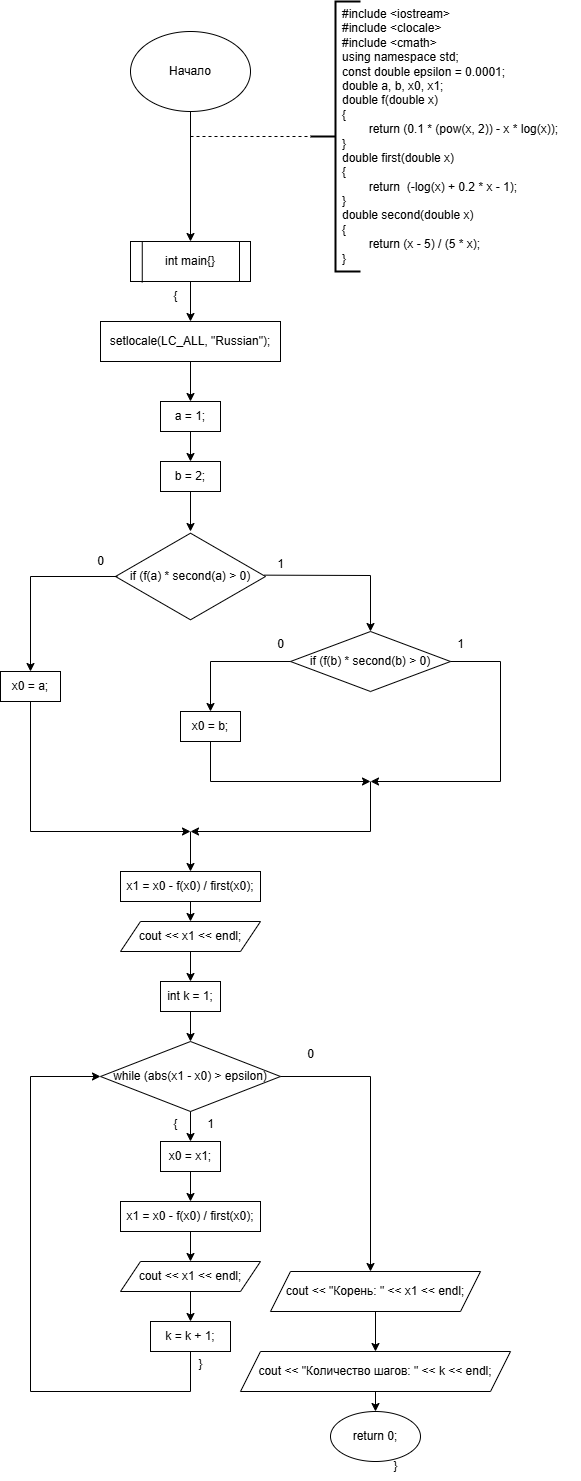

The diagram above was exported from draw.io. Its source (the exported page's mxGraphModel, read from the mxfile embedded in the PNG):
<mxGraphModel dx="1068" dy="553" grid="1" gridSize="10" guides="1" tooltips="1" connect="1" arrows="1" fold="1" page="1" pageScale="1" pageWidth="827" pageHeight="1169" math="0" shadow="0">
  <root>
    <mxCell id="0" />
    <mxCell id="1" parent="0" />
    <mxCell id="Nv7Is99M97ZVYjOekO0t-1" value="Начало" style="ellipse;whiteSpace=wrap;html=1;" vertex="1" parent="1">
      <mxGeometry x="180" y="40" width="120" height="80" as="geometry" />
    </mxCell>
    <mxCell id="Nv7Is99M97ZVYjOekO0t-2" value="" style="endArrow=classic;html=1;rounded=0;exitX=0.5;exitY=1;exitDx=0;exitDy=0;" edge="1" parent="1" source="Nv7Is99M97ZVYjOekO0t-1">
      <mxGeometry width="50" height="50" relative="1" as="geometry">
        <mxPoint x="240" y="160" as="sourcePoint" />
        <mxPoint x="240" y="250" as="targetPoint" />
      </mxGeometry>
    </mxCell>
    <mxCell id="Nv7Is99M97ZVYjOekO0t-3" value="" style="strokeWidth=2;html=1;shape=mxgraph.flowchart.annotation_2;align=left;labelPosition=right;pointerEvents=1;" vertex="1" parent="1">
      <mxGeometry x="360" y="10" width="50" height="270" as="geometry" />
    </mxCell>
    <mxCell id="Nv7Is99M97ZVYjOekO0t-4" value="" style="endArrow=none;dashed=1;html=1;rounded=0;entryX=0;entryY=0.5;entryDx=0;entryDy=0;entryPerimeter=0;" edge="1" parent="1" target="Nv7Is99M97ZVYjOekO0t-3">
      <mxGeometry width="50" height="50" relative="1" as="geometry">
        <mxPoint x="240" y="145" as="sourcePoint" />
        <mxPoint x="290" y="110" as="targetPoint" />
      </mxGeometry>
    </mxCell>
    <mxCell id="Nv7Is99M97ZVYjOekO0t-5" value="&lt;div&gt;#include &amp;lt;iostream&amp;gt;&lt;/div&gt;&lt;div&gt;#include &amp;lt;clocale&amp;gt;&lt;/div&gt;&lt;div&gt;#include &amp;lt;cmath&amp;gt;&lt;/div&gt;&lt;div&gt;using namespace std;&lt;/div&gt;&lt;div&gt;const double epsilon = 0.0001;&lt;/div&gt;&lt;div&gt;double a, b, x0, x1;&lt;/div&gt;&lt;div&gt;&lt;div&gt;double f(double x)&lt;/div&gt;&lt;div&gt;{&lt;/div&gt;&lt;div&gt;&lt;span style=&quot;white-space-collapse: collapse;&quot;&gt;&lt;span style=&quot;white-space-collapse: preserve;&quot;&gt;&#09;&lt;/span&gt;return (0.1 * (pow(x, 2)) - x * log(x));&lt;/span&gt;&lt;/div&gt;&lt;div&gt;}&lt;/div&gt;&lt;/div&gt;&lt;div&gt;&lt;div&gt;double first(double x)&lt;/div&gt;&lt;div&gt;{&lt;/div&gt;&lt;div&gt;&lt;span style=&quot;white-space-collapse: collapse;&quot;&gt;&lt;span style=&quot;white-space-collapse: preserve;&quot;&gt;&#09;&lt;/span&gt;return&amp;nbsp; (-log(x) + 0.2 * x - 1);&lt;/span&gt;&lt;/div&gt;&lt;div&gt;}&lt;/div&gt;&lt;/div&gt;&lt;div&gt;&lt;div&gt;double second(double x)&lt;/div&gt;&lt;div&gt;{&lt;/div&gt;&lt;div&gt;&lt;span style=&quot;white-space-collapse: collapse;&quot;&gt;&lt;span style=&quot;white-space-collapse: preserve;&quot;&gt;&#09;&lt;/span&gt;return (x - 5) / (5 * x);&lt;/span&gt;&lt;/div&gt;&lt;div&gt;}&lt;/div&gt;&lt;/div&gt;" style="text;html=1;align=left;verticalAlign=middle;resizable=0;points=[];autosize=1;strokeColor=none;fillColor=none;" vertex="1" parent="1">
      <mxGeometry x="390" y="10" width="240" height="270" as="geometry" />
    </mxCell>
    <mxCell id="Nv7Is99M97ZVYjOekO0t-6" value="int main{}" style="rounded=0;whiteSpace=wrap;html=1;" vertex="1" parent="1">
      <mxGeometry x="180" y="250" width="120" height="40" as="geometry" />
    </mxCell>
    <mxCell id="Nv7Is99M97ZVYjOekO0t-7" value="" style="endArrow=none;html=1;rounded=0;" edge="1" parent="1">
      <mxGeometry width="50" height="50" relative="1" as="geometry">
        <mxPoint x="289" y="290" as="sourcePoint" />
        <mxPoint x="289" y="250" as="targetPoint" />
      </mxGeometry>
    </mxCell>
    <mxCell id="Nv7Is99M97ZVYjOekO0t-8" value="" style="endArrow=none;html=1;rounded=0;exitX=0.098;exitY=1.023;exitDx=0;exitDy=0;exitPerimeter=0;entryX=0.098;entryY=-0.003;entryDx=0;entryDy=0;entryPerimeter=0;" edge="1" parent="1" source="Nv7Is99M97ZVYjOekO0t-6" target="Nv7Is99M97ZVYjOekO0t-6">
      <mxGeometry width="50" height="50" relative="1" as="geometry">
        <mxPoint x="280" y="280" as="sourcePoint" />
        <mxPoint x="290" y="250" as="targetPoint" />
      </mxGeometry>
    </mxCell>
    <mxCell id="Nv7Is99M97ZVYjOekO0t-11" value="" style="endArrow=classic;html=1;rounded=0;exitX=0.5;exitY=1;exitDx=0;exitDy=0;entryX=0.5;entryY=0;entryDx=0;entryDy=0;" edge="1" parent="1" source="Nv7Is99M97ZVYjOekO0t-6" target="Nv7Is99M97ZVYjOekO0t-13">
      <mxGeometry width="50" height="50" relative="1" as="geometry">
        <mxPoint x="240" y="310" as="sourcePoint" />
        <mxPoint x="240" y="360" as="targetPoint" />
      </mxGeometry>
    </mxCell>
    <mxCell id="Nv7Is99M97ZVYjOekO0t-10" value="{" style="text;html=1;align=center;verticalAlign=middle;resizable=0;points=[];autosize=1;strokeColor=none;fillColor=none;" vertex="1" parent="1">
      <mxGeometry x="210" y="290" width="30" height="30" as="geometry" />
    </mxCell>
    <mxCell id="Nv7Is99M97ZVYjOekO0t-13" value="setlocale(LC_ALL, &quot;Russian&quot;);" style="rounded=0;whiteSpace=wrap;html=1;" vertex="1" parent="1">
      <mxGeometry x="150" y="330" width="180" height="40" as="geometry" />
    </mxCell>
    <mxCell id="Nv7Is99M97ZVYjOekO0t-14" value="" style="endArrow=classic;html=1;rounded=0;exitX=0.5;exitY=1;exitDx=0;exitDy=0;" edge="1" parent="1" source="Nv7Is99M97ZVYjOekO0t-13">
      <mxGeometry width="50" height="50" relative="1" as="geometry">
        <mxPoint x="220" y="400" as="sourcePoint" />
        <mxPoint x="240" y="410" as="targetPoint" />
      </mxGeometry>
    </mxCell>
    <mxCell id="Nv7Is99M97ZVYjOekO0t-15" value="a = 1;" style="rounded=0;whiteSpace=wrap;html=1;" vertex="1" parent="1">
      <mxGeometry x="210" y="410" width="60" height="30" as="geometry" />
    </mxCell>
    <mxCell id="Nv7Is99M97ZVYjOekO0t-29" value="" style="endArrow=classic;html=1;rounded=0;exitX=0.5;exitY=1;exitDx=0;exitDy=0;" edge="1" parent="1" source="Nv7Is99M97ZVYjOekO0t-15">
      <mxGeometry width="50" height="50" relative="1" as="geometry">
        <mxPoint x="220" y="340" as="sourcePoint" />
        <mxPoint x="240" y="470" as="targetPoint" />
      </mxGeometry>
    </mxCell>
    <mxCell id="Nv7Is99M97ZVYjOekO0t-30" value="b = 2;" style="rounded=0;whiteSpace=wrap;html=1;" vertex="1" parent="1">
      <mxGeometry x="210" y="470" width="60" height="30" as="geometry" />
    </mxCell>
    <mxCell id="Nv7Is99M97ZVYjOekO0t-31" value="" style="endArrow=classic;html=1;rounded=0;exitX=0.5;exitY=1;exitDx=0;exitDy=0;" edge="1" parent="1" source="Nv7Is99M97ZVYjOekO0t-30">
      <mxGeometry width="50" height="50" relative="1" as="geometry">
        <mxPoint x="220" y="510" as="sourcePoint" />
        <mxPoint x="240" y="540" as="targetPoint" />
      </mxGeometry>
    </mxCell>
    <mxCell id="Nv7Is99M97ZVYjOekO0t-32" value="if (f(a) * second(a) &amp;gt; 0)" style="html=1;whiteSpace=wrap;aspect=fixed;shape=isoRectangle;" vertex="1" parent="1">
      <mxGeometry x="165" y="540" width="150" height="90" as="geometry" />
    </mxCell>
    <mxCell id="Nv7Is99M97ZVYjOekO0t-33" value="" style="endArrow=classic;html=1;rounded=0;" edge="1" parent="1">
      <mxGeometry width="50" height="50" relative="1" as="geometry">
        <mxPoint x="167" y="585" as="sourcePoint" />
        <mxPoint x="80" y="680" as="targetPoint" />
        <Array as="points">
          <mxPoint x="80" y="585" />
        </Array>
      </mxGeometry>
    </mxCell>
    <mxCell id="Nv7Is99M97ZVYjOekO0t-34" value="" style="endArrow=classic;html=1;rounded=0;exitX=0.993;exitY=0.485;exitDx=0;exitDy=0;exitPerimeter=0;" edge="1" parent="1" source="Nv7Is99M97ZVYjOekO0t-32">
      <mxGeometry width="50" height="50" relative="1" as="geometry">
        <mxPoint x="340" y="670" as="sourcePoint" />
        <mxPoint x="420" y="640" as="targetPoint" />
        <Array as="points">
          <mxPoint x="420" y="584" />
        </Array>
      </mxGeometry>
    </mxCell>
    <mxCell id="Nv7Is99M97ZVYjOekO0t-35" value="if (f(b) * second(b) &amp;gt; 0)" style="rhombus;whiteSpace=wrap;html=1;" vertex="1" parent="1">
      <mxGeometry x="340" y="640" width="160" height="60" as="geometry" />
    </mxCell>
    <mxCell id="Nv7Is99M97ZVYjOekO0t-36" value="x0 = a;" style="rounded=0;whiteSpace=wrap;html=1;" vertex="1" parent="1">
      <mxGeometry x="50" y="680" width="60" height="30" as="geometry" />
    </mxCell>
    <mxCell id="Nv7Is99M97ZVYjOekO0t-37" value="" style="endArrow=classic;html=1;rounded=0;exitX=0;exitY=0.5;exitDx=0;exitDy=0;" edge="1" parent="1" source="Nv7Is99M97ZVYjOekO0t-35">
      <mxGeometry width="50" height="50" relative="1" as="geometry">
        <mxPoint x="240" y="710" as="sourcePoint" />
        <mxPoint x="260" y="720" as="targetPoint" />
        <Array as="points">
          <mxPoint x="260" y="670" />
        </Array>
      </mxGeometry>
    </mxCell>
    <mxCell id="Nv7Is99M97ZVYjOekO0t-38" value="" style="endArrow=classic;html=1;rounded=0;exitX=1;exitY=0.5;exitDx=0;exitDy=0;" edge="1" parent="1" source="Nv7Is99M97ZVYjOekO0t-35">
      <mxGeometry width="50" height="50" relative="1" as="geometry">
        <mxPoint x="400" y="720" as="sourcePoint" />
        <mxPoint x="420" y="790" as="targetPoint" />
        <Array as="points">
          <mxPoint x="550" y="670" />
          <mxPoint x="550" y="790" />
        </Array>
      </mxGeometry>
    </mxCell>
    <mxCell id="Nv7Is99M97ZVYjOekO0t-39" value="x0 = b;" style="rounded=0;whiteSpace=wrap;html=1;" vertex="1" parent="1">
      <mxGeometry x="230" y="720" width="60" height="30" as="geometry" />
    </mxCell>
    <mxCell id="Nv7Is99M97ZVYjOekO0t-40" value="" style="endArrow=classic;html=1;rounded=0;exitX=0.5;exitY=1;exitDx=0;exitDy=0;" edge="1" parent="1" source="Nv7Is99M97ZVYjOekO0t-39">
      <mxGeometry width="50" height="50" relative="1" as="geometry">
        <mxPoint x="320" y="770" as="sourcePoint" />
        <mxPoint x="420" y="790" as="targetPoint" />
        <Array as="points">
          <mxPoint x="260" y="790" />
        </Array>
      </mxGeometry>
    </mxCell>
    <mxCell id="Nv7Is99M97ZVYjOekO0t-41" value="" style="endArrow=classic;html=1;rounded=0;exitX=0.5;exitY=1;exitDx=0;exitDy=0;" edge="1" parent="1" source="Nv7Is99M97ZVYjOekO0t-36">
      <mxGeometry width="50" height="50" relative="1" as="geometry">
        <mxPoint x="240" y="790" as="sourcePoint" />
        <mxPoint x="240" y="840" as="targetPoint" />
        <Array as="points">
          <mxPoint x="80" y="840" />
        </Array>
      </mxGeometry>
    </mxCell>
    <mxCell id="Nv7Is99M97ZVYjOekO0t-42" value="" style="endArrow=classic;html=1;rounded=0;" edge="1" parent="1">
      <mxGeometry width="50" height="50" relative="1" as="geometry">
        <mxPoint x="420" y="790" as="sourcePoint" />
        <mxPoint x="240" y="840" as="targetPoint" />
        <Array as="points">
          <mxPoint x="420" y="840" />
        </Array>
      </mxGeometry>
    </mxCell>
    <mxCell id="Nv7Is99M97ZVYjOekO0t-43" value="" style="endArrow=classic;html=1;rounded=0;" edge="1" parent="1">
      <mxGeometry width="50" height="50" relative="1" as="geometry">
        <mxPoint x="240" y="840" as="sourcePoint" />
        <mxPoint x="240" y="880" as="targetPoint" />
      </mxGeometry>
    </mxCell>
    <mxCell id="Nv7Is99M97ZVYjOekO0t-44" value="x1 = x0 - f(x0) / first(x0);" style="rounded=0;whiteSpace=wrap;html=1;" vertex="1" parent="1">
      <mxGeometry x="170" y="880" width="140" height="30" as="geometry" />
    </mxCell>
    <mxCell id="Nv7Is99M97ZVYjOekO0t-45" value="" style="endArrow=classic;html=1;rounded=0;exitX=0.5;exitY=1;exitDx=0;exitDy=0;" edge="1" parent="1" source="Nv7Is99M97ZVYjOekO0t-44" target="Nv7Is99M97ZVYjOekO0t-46">
      <mxGeometry width="50" height="50" relative="1" as="geometry">
        <mxPoint x="230" y="840" as="sourcePoint" />
        <mxPoint x="240" y="940" as="targetPoint" />
      </mxGeometry>
    </mxCell>
    <mxCell id="Nv7Is99M97ZVYjOekO0t-46" value="cout &amp;lt;&amp;lt; x1 &amp;lt;&amp;lt; endl;" style="shape=parallelogram;perimeter=parallelogramPerimeter;whiteSpace=wrap;html=1;fixedSize=1;" vertex="1" parent="1">
      <mxGeometry x="170" y="930" width="140" height="30" as="geometry" />
    </mxCell>
    <mxCell id="Nv7Is99M97ZVYjOekO0t-47" value="" style="endArrow=classic;html=1;rounded=0;exitX=0.5;exitY=1;exitDx=0;exitDy=0;" edge="1" parent="1" source="Nv7Is99M97ZVYjOekO0t-46" target="Nv7Is99M97ZVYjOekO0t-48">
      <mxGeometry width="50" height="50" relative="1" as="geometry">
        <mxPoint x="220" y="950" as="sourcePoint" />
        <mxPoint x="240" y="1020" as="targetPoint" />
      </mxGeometry>
    </mxCell>
    <mxCell id="Nv7Is99M97ZVYjOekO0t-48" value="int k = 1;" style="rounded=0;whiteSpace=wrap;html=1;" vertex="1" parent="1">
      <mxGeometry x="210" y="990" width="60" height="30" as="geometry" />
    </mxCell>
    <mxCell id="Nv7Is99M97ZVYjOekO0t-49" value="" style="endArrow=classic;html=1;rounded=0;exitX=0.5;exitY=1;exitDx=0;exitDy=0;" edge="1" parent="1" source="Nv7Is99M97ZVYjOekO0t-48">
      <mxGeometry width="50" height="50" relative="1" as="geometry">
        <mxPoint x="220" y="1040" as="sourcePoint" />
        <mxPoint x="240" y="1050" as="targetPoint" />
      </mxGeometry>
    </mxCell>
    <mxCell id="Nv7Is99M97ZVYjOekO0t-50" value="while (abs(x1 - x0) &gt; epsilon)" style="rhombus;whiteSpace=wrap;html=1;" vertex="1" parent="1">
      <mxGeometry x="150" y="1050" width="180" height="70" as="geometry" />
    </mxCell>
    <mxCell id="Nv7Is99M97ZVYjOekO0t-51" value="" style="endArrow=classic;html=1;rounded=0;exitX=0.5;exitY=1;exitDx=0;exitDy=0;" edge="1" parent="1" source="Nv7Is99M97ZVYjOekO0t-50">
      <mxGeometry width="50" height="50" relative="1" as="geometry">
        <mxPoint x="210" y="1100" as="sourcePoint" />
        <mxPoint x="240" y="1150" as="targetPoint" />
      </mxGeometry>
    </mxCell>
    <mxCell id="Nv7Is99M97ZVYjOekO0t-52" value="x0 = x1;" style="rounded=0;whiteSpace=wrap;html=1;" vertex="1" parent="1">
      <mxGeometry x="210" y="1150" width="60" height="30" as="geometry" />
    </mxCell>
    <mxCell id="Nv7Is99M97ZVYjOekO0t-53" value="" style="endArrow=classic;html=1;rounded=0;exitX=0.5;exitY=1;exitDx=0;exitDy=0;" edge="1" parent="1" source="Nv7Is99M97ZVYjOekO0t-52">
      <mxGeometry width="50" height="50" relative="1" as="geometry">
        <mxPoint x="210" y="1130" as="sourcePoint" />
        <mxPoint x="240" y="1210" as="targetPoint" />
      </mxGeometry>
    </mxCell>
    <mxCell id="Nv7Is99M97ZVYjOekO0t-54" value="x1 = x0 - f(x0) / first(x0);" style="rounded=0;whiteSpace=wrap;html=1;" vertex="1" parent="1">
      <mxGeometry x="170" y="1210" width="140" height="30" as="geometry" />
    </mxCell>
    <mxCell id="Nv7Is99M97ZVYjOekO0t-55" value="cout &lt;&lt; x1 &lt;&lt; endl;" style="shape=parallelogram;perimeter=parallelogramPerimeter;whiteSpace=wrap;html=1;fixedSize=1;" vertex="1" parent="1">
      <mxGeometry x="170" y="1270" width="140" height="30" as="geometry" />
    </mxCell>
    <mxCell id="Nv7Is99M97ZVYjOekO0t-56" value="" style="endArrow=classic;html=1;rounded=0;exitX=0.5;exitY=1;exitDx=0;exitDy=0;entryX=0.5;entryY=0;entryDx=0;entryDy=0;" edge="1" parent="1" source="Nv7Is99M97ZVYjOekO0t-54" target="Nv7Is99M97ZVYjOekO0t-55">
      <mxGeometry width="50" height="50" relative="1" as="geometry">
        <mxPoint x="210" y="1300" as="sourcePoint" />
        <mxPoint x="260" y="1250" as="targetPoint" />
      </mxGeometry>
    </mxCell>
    <mxCell id="Nv7Is99M97ZVYjOekO0t-57" value="" style="endArrow=classic;html=1;rounded=0;exitX=0.5;exitY=1;exitDx=0;exitDy=0;" edge="1" parent="1" source="Nv7Is99M97ZVYjOekO0t-55" target="Nv7Is99M97ZVYjOekO0t-58">
      <mxGeometry width="50" height="50" relative="1" as="geometry">
        <mxPoint x="210" y="1300" as="sourcePoint" />
        <mxPoint x="240" y="1330" as="targetPoint" />
      </mxGeometry>
    </mxCell>
    <mxCell id="Nv7Is99M97ZVYjOekO0t-58" value="k = k + 1;" style="rounded=0;whiteSpace=wrap;html=1;" vertex="1" parent="1">
      <mxGeometry x="200" y="1330" width="80" height="30" as="geometry" />
    </mxCell>
    <mxCell id="Nv7Is99M97ZVYjOekO0t-59" value="" style="endArrow=classic;html=1;rounded=0;exitX=0.5;exitY=1;exitDx=0;exitDy=0;entryX=0;entryY=0.5;entryDx=0;entryDy=0;" edge="1" parent="1" source="Nv7Is99M97ZVYjOekO0t-58" target="Nv7Is99M97ZVYjOekO0t-50">
      <mxGeometry width="50" height="50" relative="1" as="geometry">
        <mxPoint x="170" y="1200" as="sourcePoint" />
        <mxPoint x="80" y="1090" as="targetPoint" />
        <Array as="points">
          <mxPoint x="240" y="1400" />
          <mxPoint x="80" y="1400" />
          <mxPoint x="80" y="1085" />
        </Array>
      </mxGeometry>
    </mxCell>
    <mxCell id="Nv7Is99M97ZVYjOekO0t-60" value="" style="endArrow=classic;html=1;rounded=0;exitX=1;exitY=0.5;exitDx=0;exitDy=0;" edge="1" parent="1" source="Nv7Is99M97ZVYjOekO0t-50">
      <mxGeometry width="50" height="50" relative="1" as="geometry">
        <mxPoint x="330" y="1300" as="sourcePoint" />
        <mxPoint x="420" y="1280" as="targetPoint" />
        <Array as="points">
          <mxPoint x="420" y="1085" />
        </Array>
      </mxGeometry>
    </mxCell>
    <mxCell id="Nv7Is99M97ZVYjOekO0t-61" value="cout &lt;&lt; &quot;Корень: &quot; &lt;&lt; x1 &lt;&lt; endl;" style="shape=parallelogram;perimeter=parallelogramPerimeter;whiteSpace=wrap;html=1;fixedSize=1;" vertex="1" parent="1">
      <mxGeometry x="320" y="1280" width="210" height="40" as="geometry" />
    </mxCell>
    <mxCell id="Nv7Is99M97ZVYjOekO0t-62" value="" style="endArrow=classic;html=1;rounded=0;exitX=0.5;exitY=1;exitDx=0;exitDy=0;" edge="1" parent="1" source="Nv7Is99M97ZVYjOekO0t-61">
      <mxGeometry width="50" height="50" relative="1" as="geometry">
        <mxPoint x="330" y="1300" as="sourcePoint" />
        <mxPoint x="425" y="1360" as="targetPoint" />
      </mxGeometry>
    </mxCell>
    <mxCell id="Nv7Is99M97ZVYjOekO0t-63" value="cout &lt;&lt; &quot;Количество шагов: &quot; &lt;&lt; k &lt;&lt; endl;" style="shape=parallelogram;perimeter=parallelogramPerimeter;whiteSpace=wrap;html=1;fixedSize=1;" vertex="1" parent="1">
      <mxGeometry x="290" y="1360" width="270" height="40" as="geometry" />
    </mxCell>
    <mxCell id="Nv7Is99M97ZVYjOekO0t-64" value="" style="endArrow=classic;html=1;rounded=0;exitX=0.5;exitY=1;exitDx=0;exitDy=0;" edge="1" parent="1" source="Nv7Is99M97ZVYjOekO0t-63" target="Nv7Is99M97ZVYjOekO0t-65">
      <mxGeometry width="50" height="50" relative="1" as="geometry">
        <mxPoint x="340" y="1380" as="sourcePoint" />
        <mxPoint x="425" y="1450" as="targetPoint" />
      </mxGeometry>
    </mxCell>
    <mxCell id="Nv7Is99M97ZVYjOekO0t-65" value="return 0;" style="ellipse;whiteSpace=wrap;html=1;" vertex="1" parent="1">
      <mxGeometry x="380" y="1420" width="90" height="50" as="geometry" />
    </mxCell>
    <mxCell id="Nv7Is99M97ZVYjOekO0t-66" value="{" style="text;html=1;align=center;verticalAlign=middle;resizable=0;points=[];autosize=1;strokeColor=none;fillColor=none;" vertex="1" parent="1">
      <mxGeometry x="210" y="1118" width="30" height="30" as="geometry" />
    </mxCell>
    <mxCell id="Nv7Is99M97ZVYjOekO0t-67" value="}" style="text;html=1;align=center;verticalAlign=middle;resizable=0;points=[];autosize=1;strokeColor=none;fillColor=none;" vertex="1" parent="1">
      <mxGeometry x="235" y="1358" width="30" height="30" as="geometry" />
    </mxCell>
    <mxCell id="Nv7Is99M97ZVYjOekO0t-68" value="}" style="text;html=1;align=center;verticalAlign=middle;resizable=0;points=[];autosize=1;strokeColor=none;fillColor=none;" vertex="1" parent="1">
      <mxGeometry x="430" y="1460" width="30" height="30" as="geometry" />
    </mxCell>
    <mxCell id="Nv7Is99M97ZVYjOekO0t-69" value="0" style="text;html=1;align=center;verticalAlign=middle;resizable=0;points=[];autosize=1;strokeColor=none;fillColor=none;" vertex="1" parent="1">
      <mxGeometry x="135" y="555" width="30" height="30" as="geometry" />
    </mxCell>
    <mxCell id="Nv7Is99M97ZVYjOekO0t-70" value="1" style="text;html=1;align=center;verticalAlign=middle;resizable=0;points=[];autosize=1;strokeColor=none;fillColor=none;" vertex="1" parent="1">
      <mxGeometry x="315" y="558" width="30" height="30" as="geometry" />
    </mxCell>
    <mxCell id="Nv7Is99M97ZVYjOekO0t-71" value="0" style="text;html=1;align=center;verticalAlign=middle;resizable=0;points=[];autosize=1;strokeColor=none;fillColor=none;" vertex="1" parent="1">
      <mxGeometry x="315" y="638" width="30" height="30" as="geometry" />
    </mxCell>
    <mxCell id="Nv7Is99M97ZVYjOekO0t-72" value="1" style="text;html=1;align=center;verticalAlign=middle;resizable=0;points=[];autosize=1;strokeColor=none;fillColor=none;" vertex="1" parent="1">
      <mxGeometry x="495" y="638" width="30" height="30" as="geometry" />
    </mxCell>
    <mxCell id="Nv7Is99M97ZVYjOekO0t-73" value="1" style="text;html=1;align=center;verticalAlign=middle;resizable=0;points=[];autosize=1;strokeColor=none;fillColor=none;" vertex="1" parent="1">
      <mxGeometry x="245" y="1118" width="30" height="30" as="geometry" />
    </mxCell>
    <mxCell id="Nv7Is99M97ZVYjOekO0t-74" value="0" style="text;html=1;align=center;verticalAlign=middle;resizable=0;points=[];autosize=1;strokeColor=none;fillColor=none;" vertex="1" parent="1">
      <mxGeometry x="345" y="1048" width="30" height="30" as="geometry" />
    </mxCell>
  </root>
</mxGraphModel>